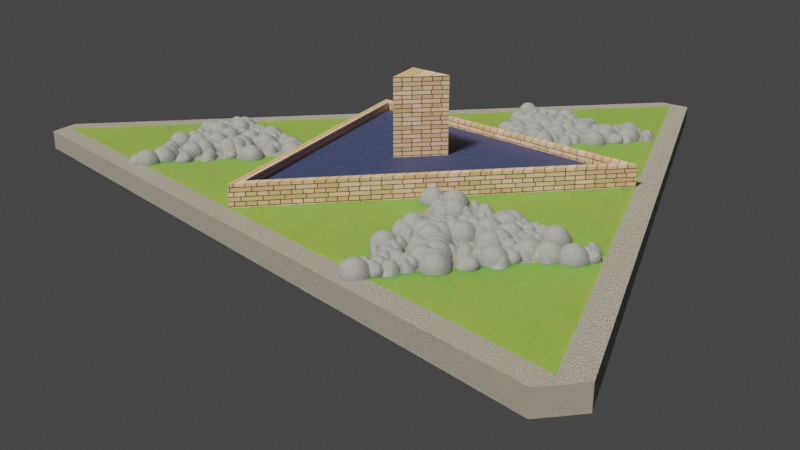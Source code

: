 # Source: triangles-230324-1-9.blend  (saved by Blender 3.6.11; exported with 4.5.12 LTS)
import bpy
from mathutils import Matrix  # noqa: F401  (used for matrix-valued properties, if any)

bpy.ops.wm.read_factory_settings(use_empty=True)
scene = bpy.context.scene
scene.name = 'Scene'

# ---- collections
col_collection = bpy.data.collections.new('Collection'); scene.collection.children.link(col_collection)
col_rocks = bpy.data.collections.new('rocks'); col_collection.children.link(col_rocks)

# ---- materials (node trees are filled in below, after node groups)
mat_material_001 = bpy.data.materials.new('Material.001')
mat_material_001.use_transparent_shadow = False
mat_material_002 = bpy.data.materials.new('Material.002')
mat_material_002.use_transparent_shadow = False
mat_material_003 = bpy.data.materials.new('Material.003')
mat_material_003.use_transparent_shadow = False
mat_material_004 = bpy.data.materials.new('Material.004')
mat_material_004.use_transparent_shadow = False
mat_material_006 = bpy.data.materials.new('Material.006')
mat_material_006.use_transparent_shadow = False
mat_material_005 = bpy.data.materials.new('Material.005')
mat_material_005.use_transparent_shadow = False

# ---- node groups
ng_geometry_nodes = bpy.data.node_groups.new('Geometry Nodes', 'GeometryNodeTree')
_s = ng_geometry_nodes.interface.new_socket(name='Geometry', in_out='OUTPUT', socket_type='NodeSocketGeometry')
_s = ng_geometry_nodes.interface.new_socket(name='Geometry', in_out='INPUT', socket_type='NodeSocketGeometry')
ng_geometry_nodes.is_modifier = True
# nodes of 'Geometry Nodes' reference scene objects; filled in after objects exist
ng_geometry_nodes_002 = bpy.data.node_groups.new('Geometry Nodes.002', 'GeometryNodeTree')
_s = ng_geometry_nodes_002.interface.new_socket(name='Geometry', in_out='OUTPUT', socket_type='NodeSocketGeometry')
_s = ng_geometry_nodes_002.interface.new_socket(name='Geometry', in_out='INPUT', socket_type='NodeSocketGeometry')
ng_geometry_nodes_002.is_modifier = True
# nodes of 'Geometry Nodes.002' reference scene objects; filled in after objects exist
ng_auto_smooth = bpy.data.node_groups.new('Auto Smooth', 'GeometryNodeTree')
_s = ng_auto_smooth.interface.new_socket(name='Geometry', in_out='OUTPUT', socket_type='NodeSocketGeometry')
_s = ng_auto_smooth.interface.new_socket(name='Geometry', in_out='INPUT', socket_type='NodeSocketGeometry')
_s = ng_auto_smooth.interface.new_socket(name='Angle', in_out='INPUT', socket_type='NodeSocketFloat')
_s.subtype = 'ANGLE'
_s.min_value = 0.0
_s.max_value = 3.142
ng_auto_smooth.is_modifier = True
_N = ng_auto_smooth.nodes; _L = ng_auto_smooth.links
n0 = _N.new('NodeGroupOutput'); n0.name = 'Group Output'; n0.location = (480, -100)
n1 = _N.new('NodeGroupInput'); n1.name = 'Group Input'; n1.location = (-420, -300)
n2 = _N.new('NodeGroupInput'); n2.name = 'Group Input.001'; n2.location = (-60, -100)
n3 = _N.new('GeometryNodeSetShadeSmooth'); n3.name = 'Set Shade Smooth'; n3.location = (120, -100)
n3.domain = 'EDGE'
n4 = _N.new('GeometryNodeSetShadeSmooth'); n4.name = 'Set Shade Smooth.001'; n4.location = (300, -100)
n5 = _N.new('GeometryNodeInputMeshEdgeAngle'); n5.name = 'Edge Angle'; n5.location = (-420, -220)
n6 = _N.new('GeometryNodeInputEdgeSmooth'); n6.name = 'Is Edge Smooth'; n6.location = (-60, -160)
n7 = _N.new('GeometryNodeInputShadeSmooth'); n7.name = 'Is Face Smooth'; n7.location = (-240, -340)
n8 = _N.new('FunctionNodeBooleanMath'); n8.name = 'Boolean Math'; n8.location = (-60, -220)
n9 = _N.new('FunctionNodeCompare'); n9.name = 'Compare'; n9.location = (-240, -180)
n9.operation = 'LESS_EQUAL'
_L.new(n5.outputs[0], n9.inputs[0])
_L.new(n4.outputs[0], n0.inputs[0])
_L.new(n1.outputs[1], n9.inputs[1])
_L.new(n9.outputs[0], n8.inputs[0])
_L.new(n7.outputs[0], n8.inputs[1])
_L.new(n2.outputs[0], n3.inputs[0])
_L.new(n6.outputs[0], n3.inputs[1])
_L.new(n3.outputs[0], n4.inputs[0])
_L.new(n8.outputs[0], n3.inputs[2])
n0.is_active_output = True

# ---- material node trees
mat_material_001.use_nodes = True; mat_material_001.node_tree.nodes.clear()
_N = mat_material_001.node_tree.nodes; _L = mat_material_001.node_tree.links
n0 = _N.new('ShaderNodeMapping'); n0.name = 'Mapping'; n0.location = (-604, 119)
n1 = _N.new('ShaderNodeTexCoord'); n1.name = 'Texture Coordinate'; n1.location = (-784, 119)
n2 = _N.new('ShaderNodeOutputMaterial'); n2.name = 'Material Output'; n2.location = (767, 282)
n3 = _N.new('ShaderNodeBsdfPrincipled'); n3.name = 'Principled BSDF'; n3.location = (495, 296)
n3.distribution = 'GGX'
n3.subsurface_method = 'RANDOM_WALK_SKIN'
n3.inputs[3].default_value = 1.45
n3.inputs[8].default_value = 1.0
n3.inputs[10].default_value = 0.2
n3.inputs[27].default_value = (0.0, 0.0, 0.0, 1.0)
n3.inputs[28].default_value = 1.0
n4 = _N.new('ShaderNodeTexNoise'); n4.name = 'Musgrave Texture'; n4.location = (-411, 149)
n4.width = 150
n4.normalize = False
n4.inputs[2].default_value = 36.7
n4.inputs[3].default_value = 3.8
n4.inputs[4].default_value = 1.0
n5 = _N.new('ShaderNodeValToRGB'); n5.name = 'Color Ramp'; n5.location = (-53, 214)
while len(n5.color_ramp.elements) > 1: n5.color_ramp.elements.remove(n5.color_ramp.elements[-1])
n5.color_ramp.elements[0].position = 0.4636; n5.color_ramp.elements[0].color = (1.0, 1.0, 1.0, 1.0)
_e = n5.color_ramp.elements.new(0.5045); _e.color = (0.0, 0.0, 0.0, 1.0)
n6 = _N.new('ShaderNodeMix'); n6.name = 'Mix'; n6.location = (264, 230)
n6.data_type = 'RGBA'
n6.inputs[6].default_value = (0.1836, 0.5, 0.09672, 1.0)
n6.inputs[7].default_value = (0.01513, 0.3401, 0.02618, 1.0)
n7 = _N.new('ShaderNodeTexNoise'); n7.name = 'Noise Texture'; n7.location = (-235, 135)
n7.inputs[2].default_value = 52.1
n7.inputs[3].default_value = 15.0
n7.inputs[4].default_value = 0.1667
n8 = _N.new('ShaderNodeBump'); n8.name = 'Bump'; n8.location = (296, -96)
n8.invert = True
n8.inputs[1].default_value = 8.3
n8.inputs[2].default_value = 1.0
n9 = _N.new('ShaderNodeMix'); n9.name = 'Mix.001'; n9.location = (325, 176)
n9.data_type = 'RGBA'
n9.inputs[0].default_value = 0.2
n9.inputs[7].default_value = (0.8, 0.5887, 0.1409, 1.0)
_L.new(n1.outputs[0], n0.inputs[0])
_L.new(n0.outputs[0], n4.inputs[0])
_L.new(n7.outputs[1], n5.inputs[0])
_L.new(n3.outputs[0], n2.inputs[0])
_L.new(n5.outputs[0], n6.inputs[0])
_L.new(n4.outputs[0], n7.inputs[0])
_L.new(n8.outputs[0], n3.inputs[5])
_L.new(n5.outputs[0], n8.inputs[3])
_L.new(n6.outputs[2], n9.inputs[6])
_L.new(n9.outputs[2], n3.inputs[0])
n2.is_active_output = True
mat_material_002.use_nodes = True; mat_material_002.node_tree.nodes.clear()
_N = mat_material_002.node_tree.nodes; _L = mat_material_002.node_tree.links
n0 = _N.new('ShaderNodeOutputMaterial'); n0.name = 'Material Output'; n0.location = (558, 300)
n1 = _N.new('ShaderNodeBsdfPrincipled'); n1.name = 'Principled BSDF'; n1.location = (234, 346)
n1.distribution = 'GGX'
n1.subsurface_method = 'RANDOM_WALK_SKIN'
n1.inputs[3].default_value = 1.45
n1.inputs[27].default_value = (0.0, 0.0, 0.0, 1.0)
n1.inputs[28].default_value = 1.0
n2 = _N.new('ShaderNodeTexCoord'); n2.name = 'Texture Coordinate'; n2.location = (-936, 223)
n3 = _N.new('ShaderNodeMapping'); n3.name = 'Mapping'; n3.location = (-760, 224)
n4 = _N.new('ShaderNodeBump'); n4.name = 'Bump'; n4.location = (52, 40)
n4.inputs[0].default_value = 0.8417
n4.inputs[1].default_value = 1.0
n4.inputs[2].default_value = 1.0
n5 = _N.new('ShaderNodeTexNoise'); n5.name = 'Musgrave Texture'; n5.location = (-590, 78)
n5.width = 150
n5.noise_type = 'HYBRID_MULTIFRACTAL'
n5.normalize = False
n5.inputs[2].default_value = 38.8
n5.inputs[3].default_value = 14.0
n5.inputs[4].default_value = 0.25
n6 = _N.new('ShaderNodeTexNoise'); n6.name = 'Noise Texture'; n6.location = (-432, 229)
n6.inputs[2].default_value = 2000.0
n7 = _N.new('ShaderNodeValToRGB'); n7.name = 'Color Ramp'; n7.location = (-231, 252)
while len(n7.color_ramp.elements) > 1: n7.color_ramp.elements.remove(n7.color_ramp.elements[-1])
n7.color_ramp.elements[0].position = 0.1545; n7.color_ramp.elements[0].color = (0.0002402, 0.0002402, 0.0002402, 1.0)
_e = n7.color_ramp.elements.new(0.6682); _e.color = (1.0, 1.0, 1.0, 1.0)
_L.new(n1.outputs[0], n0.inputs[0])
_L.new(n7.outputs[0], n1.inputs[0])
_L.new(n2.outputs[0], n3.inputs[0])
_L.new(n6.outputs[1], n7.inputs[0])
_L.new(n4.outputs[0], n1.inputs[5])
_L.new(n7.outputs[0], n4.inputs[3])
_L.new(n3.outputs[0], n6.inputs[0])
n0.is_active_output = True
mat_material_003.use_nodes = True; mat_material_003.node_tree.nodes.clear()
_N = mat_material_003.node_tree.nodes; _L = mat_material_003.node_tree.links
n0 = _N.new('ShaderNodeBsdfPrincipled'); n0.name = 'Principled BSDF'; n0.location = (-139, 353)
n0.distribution = 'GGX'
n0.subsurface_method = 'RANDOM_WALK_SKIN'
n0.inputs[3].default_value = 1.45
n0.inputs[27].default_value = (0.0, 0.0, 0.0, 1.0)
n0.inputs[28].default_value = 1.0
n1 = _N.new('ShaderNodeOutputMaterial'); n1.name = 'Material Output'; n1.location = (151, 353)
n2 = _N.new('ShaderNodeMapping'); n2.name = 'Mapping'; n2.location = (-783, 283)
n2.inputs[2].default_value = (0.0, 1.571, 1.571)
n3 = _N.new('ShaderNodeTexCoord'); n3.name = 'Texture Coordinate'; n3.location = (-1016, 247)
n4 = _N.new('ShaderNodeTexBrick'); n4.name = 'Brick Texture'; n4.location = (-593, 298)
n4.offset_frequency = 4
n4.squash = 1.9
n4.inputs[1].default_value = (0.8, 0.5833, 0.4998, 1.0)
n4.inputs[2].default_value = (0.598, 0.3962, 0.2323, 1.0)
_L.new(n0.outputs[0], n1.inputs[0])
_L.new(n2.outputs[0], n4.inputs[0])
_L.new(n4.outputs[0], n0.inputs[0])
_L.new(n3.outputs[3], n2.inputs[0])
n1.is_active_output = True
mat_material_004.use_nodes = True; mat_material_004.node_tree.nodes.clear()
_N = mat_material_004.node_tree.nodes; _L = mat_material_004.node_tree.links
n0 = _N.new('ShaderNodeOutputMaterial'); n0.name = 'Material Output'; n0.location = (788, 300)
n1 = _N.new('ShaderNodeMapping'); n1.name = 'Mapping'; n1.location = (-853, 167)
n2 = _N.new('ShaderNodeTexCoord'); n2.name = 'Texture Coordinate'; n2.location = (-1033, 167)
n3 = _N.new('ShaderNodeTexWave'); n3.name = 'Wave Texture'; n3.location = (-677, 236)
n3.wave_profile = 'SAW'
n3.inputs[1].default_value = 14.5
n3.inputs[2].default_value = 10.0
n3.inputs[3].default_value = 11.3
n4 = _N.new('ShaderNodeBsdfPrincipled'); n4.name = 'Principled BSDF'; n4.location = (508, 322)
n4.distribution = 'GGX'
n4.subsurface_method = 'RANDOM_WALK_SKIN'
n4.inputs[3].default_value = 1.45
n4.inputs[27].default_value = (0.0, 0.0, 0.0, 1.0)
n4.inputs[28].default_value = 1.0
n5 = _N.new('ShaderNodeMix'); n5.name = 'Mix'; n5.location = (280, 267)
n5.data_type = 'RGBA'
n5.inputs[6].default_value = (0.08514, 0.1937, 0.3353, 1.0)
n5.inputs[7].default_value = (0.09561, 0.06978, 0.5, 1.0)
n6 = _N.new('ShaderNodeTexNoise'); n6.name = 'Musgrave Texture'; n6.location = (-490, 214)
n6.width = 150
n6.normalize = False
n6.inputs[2].default_value = 25.2
n6.inputs[3].default_value = 11.5
n6.inputs[4].default_value = 0.25
n7 = _N.new('ShaderNodeValToRGB'); n7.name = 'Color Ramp'; n7.location = (-40, 194)
while len(n7.color_ramp.elements) > 1: n7.color_ramp.elements.remove(n7.color_ramp.elements[-1])
n7.color_ramp.elements[0].position = 0.2227; n7.color_ramp.elements[0].color = (1.0, 1.0, 1.0, 1.0)
_e = n7.color_ramp.elements.new(0.7409); _e.color = (0.0, 0.0, 0.0, 1.0)
n8 = _N.new('ShaderNodeBump'); n8.name = 'Bump'; n8.location = (313, -63)
n8.inputs[1].default_value = 1.0
n8.inputs[2].default_value = 1.0
n9 = _N.new('ShaderNodeTexNoise'); n9.name = 'Noise Texture'; n9.location = (-260, 147)
_L.new(n4.outputs[0], n0.inputs[0])
_L.new(n2.outputs[0], n1.inputs[0])
_L.new(n1.outputs[0], n3.inputs[0])
_L.new(n3.outputs[0], n6.inputs[0])
_L.new(n7.outputs[0], n5.inputs[0])
_L.new(n5.outputs[2], n4.inputs[0])
_L.new(n9.outputs[1], n7.inputs[0])
_L.new(n7.outputs[0], n8.inputs[3])
_L.new(n8.outputs[0], n4.inputs[5])
_L.new(n6.outputs[0], n9.inputs[0])
n0.is_active_output = True
mat_material_006.use_nodes = True; mat_material_006.node_tree.nodes.clear()
_N = mat_material_006.node_tree.nodes; _L = mat_material_006.node_tree.links
n0 = _N.new('ShaderNodeBsdfPrincipled'); n0.name = 'Principled BSDF'; n0.location = (10, 300)
n0.distribution = 'GGX'
n0.subsurface_method = 'RANDOM_WALK_SKIN'
n0.inputs[0].default_value = (0.0226, 0.01197, 0.8, 1.0)
n0.inputs[3].default_value = 1.45
n0.inputs[27].default_value = (0.0, 0.0, 0.0, 1.0)
n0.inputs[28].default_value = 1.0
n1 = _N.new('ShaderNodeOutputMaterial'); n1.name = 'Material Output'; n1.location = (300, 300)
_L.new(n0.outputs[0], n1.inputs[0])
n1.is_active_output = True
mat_material_005.use_nodes = True; mat_material_005.node_tree.nodes.clear()
_N = mat_material_005.node_tree.nodes; _L = mat_material_005.node_tree.links
n0 = _N.new('ShaderNodeTexCoord'); n0.name = 'Texture Coordinate'; n0.location = (-848, 106)
n1 = _N.new('ShaderNodeTexNoise'); n1.name = 'Musgrave Texture'; n1.location = (-277, 161)
n1.width = 150
n1.noise_type = 'MULTIFRACTAL'
n1.normalize = False
n1.inputs[2].default_value = 2.6
n1.inputs[3].default_value = 14.0
n1.inputs[4].default_value = 5.39e-26
n1.inputs[5].default_value = 7.0
n2 = _N.new('ShaderNodeTexNoise'); n2.name = 'Noise Texture'; n2.location = (-502, 131)
n2.inputs[2].default_value = 100.0
n2.inputs[8].default_value = 3.3
n3 = _N.new('ShaderNodeMapping'); n3.name = 'Mapping'; n3.location = (-664, 161)
n4 = _N.new('ShaderNodeOutputMaterial'); n4.name = 'Material Output'; n4.location = (801, 275)
n5 = _N.new('ShaderNodeBsdfPrincipled'); n5.name = 'Principled BSDF'; n5.location = (431, 279)
n5.distribution = 'GGX'
n5.subsurface_method = 'RANDOM_WALK_SKIN'
n5.inputs[3].default_value = 1.45
n5.inputs[27].default_value = (0.0, 0.0, 0.0, 1.0)
n5.inputs[28].default_value = 1.0
n6 = _N.new('ShaderNodeValToRGB'); n6.name = 'Color Ramp'; n6.location = (-110, 193)
while len(n6.color_ramp.elements) > 1: n6.color_ramp.elements.remove(n6.color_ramp.elements[-1])
n6.color_ramp.elements[0].position = 0.6; n6.color_ramp.elements[0].color = (0.01018, 0.01018, 0.01018, 1.0)
_e = n6.color_ramp.elements.new(0.8273); _e.color = (1.0, 1.0, 1.0, 1.0)
n7 = _N.new('ShaderNodeBump'); n7.name = 'Bump'; n7.location = (229, -127)
n7.inputs[0].default_value = 0.3
n7.inputs[1].default_value = 1.0
n7.inputs[2].default_value = 1.0
n8 = _N.new('ShaderNodeMix'); n8.name = 'Mix'; n8.location = (210, 195)
n8.data_type = 'RGBA'
n8.inputs[6].default_value = (0.1397, 0.1586, 0.1834, 1.0)
n8.inputs[7].default_value = (0.3858, 0.4289, 0.5, 1.0)
_L.new(n5.outputs[0], n4.inputs[0])
_L.new(n8.outputs[2], n5.inputs[0])
_L.new(n2.outputs[1], n1.inputs[0])
_L.new(n0.outputs[0], n3.inputs[0])
_L.new(n3.outputs[0], n2.inputs[0])
_L.new(n1.outputs[0], n6.inputs[0])
_L.new(n6.outputs[0], n8.inputs[0])
_L.new(n6.outputs[0], n7.inputs[3])
_L.new(n7.outputs[0], n5.inputs[5])
n4.is_active_output = True

# ---- world
world_world = bpy.data.worlds.new('World'); scene.world = world_world
world_world.use_nodes = True; world_world.node_tree.nodes.clear()
_N = world_world.node_tree.nodes; _L = world_world.node_tree.links
n0 = _N.new('ShaderNodeOutputWorld'); n0.name = 'World Output'; n0.location = (300, 300)
n1 = _N.new('ShaderNodeBackground'); n1.name = 'Background'; n1.location = (10, 300)
n1.inputs[0].default_value = (0.05088, 0.05088, 0.05088, 1.0)
_L.new(n1.outputs[0], n0.inputs[0])
n0.is_active_output = True
world_world.color = (0.05088, 0.05088, 0.05088)
world_world.use_sun_shadow = False
world_world.sun_shadow_jitter_overblur = 0.0

# ---- cameras
cam_camera = bpy.data.cameras.new('Camera')
cam_camera.clip_end = 100.0
cam_camera.lens = 40.0
cam_camera.ortho_scale = 7.314

# ---- lights
light_light = bpy.data.lights.new('Light', 'SUN')
light_light.color = (1.0, 0.8918, 0.6729)
light_light.transmission_factor = 0.0
light_light.angle = 0.1993
light_light.energy = 5.0
light_light.shadow_soft_size = 0.1
light_light.shadow_cascade_max_distance = 1000.0

# ---- meshes
me_plane = bpy.data.meshes.new('Plane')
me_plane.from_pydata([(-1.0, -1.0, 0.0), (1.0, -1.0, 0.0), (-1.0, 1.0, 0.0), (1.0, 1.0, 0.0)], [], [(0, 1, 3, 2)])
_uv = me_plane.uv_layers.new(name='UVMap')
_uv.uv.foreach_set('vector', [0.0, 0.0, 1.0, 0.0, 1.0, 1.0, 0.0, 1.0])
me_plane.update()
me_circle = bpy.data.meshes.new('Circle')
me_circle.from_pydata([(0.0, 5.0, 0.0), (-4.33, -2.5, 0.0), (4.33, -2.5, 0.0), (0.0, 5.0, 0.2341), (-4.33, -2.5, 0.2341), (4.33, -2.5, 0.2341), (-2.165, 1.25, 0.2341), (0.0, -2.5, 0.2341), (2.165, 1.25, 0.2341), (-1.083, 3.125, 0.2341), (-2.165, -2.5, 0.2341), (3.248, -0.625, 0.2341), (-3.248, -0.625, 0.2341), (2.165, -2.5, 0.2341), (1.083, 3.125, 0.2341), (1.083, -0.625, 0.2341), (0.0, 1.25, 0.2341), (-1.083, -0.625, 0.2341), (0.9973, -0.5758, 0.2341), (0.0, -2.303, 0.2341), (0.0, 1.152, 0.2341), (-1.995, 1.152, 0.2341), (-0.9973, -0.5758, 0.2341), (1.995, 1.152, 0.2341), (1.083, -0.625, 0.488), (0.0, -2.5, 0.488), (0.0, 1.25, 0.488), (-2.165, 1.25, 0.488), (-1.083, -0.625, 0.488), (2.165, 1.25, 0.488), (0.9973, -0.5758, 0.488), (0.0, -2.303, 0.488), (0.0, 1.152, 0.488), (-1.995, 1.152, 0.488), (-0.9973, -0.5758, 0.488), (1.995, 1.152, 0.488), (0.1597, -0.09217, 0.2341), (0.0, -0.3687, 0.2341), (0.0, 0.1843, 0.2341), (-0.3193, 0.1843, 0.2341), (-0.1597, -0.09217, 0.2341), (0.3193, 0.1843, 0.2341), (0.1597, -0.09217, 1.311), (0.0, -0.3687, 1.311), (0.0, 0.1843, 1.311), (-0.3193, 0.1843, 1.311), (-0.1597, -0.09217, 1.311), (0.3193, 0.1843, 1.311), (0.9973, -0.5758, 0.3839), (0.0, -2.303, 0.3839), (0.0, 1.152, 0.3839), (-1.995, 1.152, 0.3839), (-0.9973, -0.5758, 0.3839), (1.995, 1.152, 0.3839), (0.1597, -0.09217, 0.3839), (0.0, -0.3687, 0.3839), (0.0, 0.1843, 0.3839), (-0.3193, 0.1843, 0.3839), (-0.1597, -0.09217, 0.3839), (0.3193, 0.1843, 0.3839), (-1.083, -0.625, 0.2364), (-2.165, -2.5, 0.2364), (-3.248, -0.625, 0.2364), (3.248, -0.625, 0.2364), (2.165, -2.5, 0.2364), (1.083, -0.625, 0.2364), (1.083, 3.125, 0.2364), (0.0, 1.25, 0.2364), (-1.083, 3.125, 0.2364), (0.2165, 5.125, -1.47e-08), (4.547, -2.375, -1.47e-08), (3.464, -0.5, 0.2341), (4.547, -2.375, 0.2341), (0.2165, 5.125, 0.2341), (1.299, 3.25, 0.2341), (2.382, 1.375, 0.2341), (4.33, -2.75, 0.0), (-4.33, -2.75, 0.0), (-2.165, -2.75, 0.2341), (-4.33, -2.75, 0.2341), (4.33, -2.75, 0.2341), (2.165, -2.75, 0.2341), (2.235e-08, -2.75, 0.2341), (-4.547, -2.375, 0.0), (-0.2165, 5.125, 0.0), (-1.299, 3.25, 0.2341), (-0.2165, 5.125, 0.2341), (-4.547, -2.375, 0.2341), (-3.464, -0.5, 0.2341), (-2.382, 1.375, 0.2341)], [], [(0, 2, 1), (3, 9, 14), (14, 8, 11, 5, 72, 71, 75, 74, 73, 3), (1, 2, 76, 77), (72, 80, 5), (8, 15, 11), (19, 22, 34, 31), (6, 12, 17), (17, 10, 7), (10, 17, 60, 61), (12, 4, 10), (11, 13, 5), (13, 11, 63, 64), (15, 7, 13), (14, 16, 8), (16, 14, 66, 67), (9, 6, 16), (39, 38, 56, 57), (6, 17, 28, 27), (21, 20, 32, 33), (20, 23, 35, 32), (16, 6, 27, 26), (17, 7, 25, 28), (28, 25, 31, 34), (25, 24, 30, 31), (24, 29, 35, 30), (26, 27, 33, 32), (29, 26, 32, 35), (27, 28, 34, 33), (15, 8, 29, 24), (22, 21, 33, 34), (8, 16, 26, 29), (7, 15, 24, 25), (23, 18, 30, 35), (18, 19, 31, 30), (39, 40, 46, 45), (38, 41, 59, 56), (36, 37, 55, 54), (21, 22, 52, 51), (22, 19, 49, 52), (41, 36, 54, 59), (44, 45, 46, 43, 42, 47), (37, 36, 42, 43), (40, 37, 43, 46), (36, 41, 47, 42), (38, 39, 45, 44), (41, 38, 44, 47), (52, 49, 55, 58), (48, 53, 59, 54), (50, 51, 57, 56), (53, 50, 56, 59), (51, 52, 58, 57), (49, 48, 54, 55), (18, 23, 53, 48), (19, 18, 48, 49), (37, 40, 58, 55), (23, 20, 50, 53), (40, 39, 57, 58), (20, 21, 51, 50), (60, 62, 61), (63, 65, 64), (66, 68, 67), (14, 9, 68, 66), (11, 15, 65, 63), (17, 12, 62, 60), (9, 16, 67, 68), (15, 13, 64, 65), (12, 10, 61, 62), (70, 69, 73, 74, 75, 71, 72), (5, 2, 70, 72), (87, 79, 4), (76, 80, 72, 70), (0, 3, 73, 69), (2, 0, 69, 70), (2, 76, 70), (77, 76, 80, 81, 82, 78, 79), (5, 13, 7, 10, 4, 79, 78, 82, 81, 80), (4, 1, 77, 79), (2, 5, 80, 76), (84, 83, 87, 88, 89, 85, 86), (83, 87, 79, 77), (6, 9, 3, 86, 85, 89, 88, 87, 4, 12), (1, 4, 87, 83), (3, 0, 84, 86), (0, 1, 83, 84), (69, 73, 86, 84), (86, 73, 3), (84, 69, 0), (83, 77, 1)])
me_circle.polygons.foreach_set('material_index', [0, 0, 1, 1, 1, 0, 2, 0, 0, 0, 0, 0, 0, 0, 0, 0, 0, 0, 2, 2, 2, 2, 2, 2, 2, 2, 2, 2, 2, 2, 2, 2, 2, 2, 2, 2, 0, 0, 2, 0, 0, 2, 2, 2, 2, 2, 2, 3, 3, 3, 3, 3, 3, 0, 0, 0, 0, 0, 0, 1, 1, 1, 0, 0, 0, 0, 0, 0, 1, 0, 1, 1, 0, 1, 1, 1, 1, 0, 0, 1, 1, 1, 0, 0, 1, 1, 1, 0, 1])
_uv = me_circle.uv_layers.new(name='UVMap')
_uv.uv.foreach_set('vector', [0.268, 9.634e-05, 9.633e-05, 0.9999, 0.9999, 0.732, 0.268, 9.634e-05, 0.451, 0.1831, 0.201, 0.25, 0.201, 0.25, 0.134, 0.5, 0.06707, 0.75, 9.633e-05, 0.9999, 9.633e-05, 0.9999, 0.06707, 0.75, 0.134, 0.5, 0.201, 0.25, 0.268, 9.634e-05, 0.268, 9.634e-05, 0.9999, 0.732, 9.633e-05, 0.9999, 9.633e-05, 0.9999, 0.9999, 0.732, 0.0, 0.0, 0.0, 0.0, 0.0, 0.0, 0.134, 0.5, 0.317, 0.683, 0.06707, 0.75, 0.5, 0.866, 0.567, 0.616, 0.567, 0.616, 0.5, 0.866, 0.6339, 0.3661, 0.8169, 0.549, 0.567, 0.616, 0.567, 0.616, 0.75, 0.799, 0.5, 0.866, 0.75, 0.799, 0.567, 0.616, 0.567, 0.616, 0.75, 0.799, 0.8169, 0.549, 0.9999, 0.732, 0.75, 0.799, 0.06707, 0.75, 0.25, 0.9329, 9.633e-05, 0.9999, 0.25, 0.9329, 0.06707, 0.75, 0.06707, 0.75, 0.25, 0.9329, 0.317, 0.683, 0.5, 0.866, 0.25, 0.9329, 0.201, 0.25, 0.384, 0.433, 0.134, 0.5, 0.384, 0.433, 0.201, 0.25, 0.201, 0.25, 0.384, 0.433, 0.451, 0.1831, 0.6339, 0.3661, 0.384, 0.433, 0.6339, 0.3661, 0.384, 0.433, 0.384, 0.433, 0.6339, 0.3661, 0.6339, 0.3661, 0.567, 0.616, 0.567, 0.616, 0.6339, 0.3661, 0.6339, 0.3661, 0.384, 0.433, 0.384, 0.433, 0.6339, 0.3661, 0.384, 0.433, 0.134, 0.5, 0.134, 0.5, 0.384, 0.433, 0.384, 0.433, 0.6339, 0.3661, 0.6339, 0.3661, 0.384, 0.433, 0.567, 0.616, 0.5, 0.866, 0.5, 0.866, 0.567, 0.616, 0.567, 0.616, 0.5, 0.866, 0.5, 0.866, 0.567, 0.616, 0.5, 0.866, 0.317, 0.683, 0.317, 0.683, 0.5, 0.866, 0.317, 0.683, 0.134, 0.5, 0.134, 0.5, 0.317, 0.683, 0.384, 0.433, 0.6339, 0.3661, 0.6339, 0.3661, 0.384, 0.433, 0.134, 0.5, 0.384, 0.433, 0.384, 0.433, 0.134, 0.5, 0.6339, 0.3661, 0.567, 0.616, 0.567, 0.616, 0.6339, 0.3661, 0.317, 0.683, 0.134, 0.5, 0.134, 0.5, 0.317, 0.683, 0.567, 0.616, 0.6339, 0.3661, 0.6339, 0.3661, 0.567, 0.616, 0.134, 0.5, 0.384, 0.433, 0.384, 0.433, 0.134, 0.5, 0.5, 0.866, 0.317, 0.683, 0.317, 0.683, 0.5, 0.866, 0.134, 0.5, 0.317, 0.683, 0.317, 0.683, 0.134, 0.5, 0.317, 0.683, 0.5, 0.866, 0.5, 0.866, 0.317, 0.683, 0.6339, 0.3661, 0.567, 0.616, 0.567, 0.616, 0.6339, 0.3661, 0.384, 0.433, 0.134, 0.5, 0.134, 0.5, 0.384, 0.433, 0.317, 0.683, 0.5, 0.866, 0.5, 0.866, 0.317, 0.683, 0.6339, 0.3661, 0.567, 0.616, 0.567, 0.616, 0.6339, 0.3661, 0.567, 0.616, 0.5, 0.866, 0.5, 0.866, 0.567, 0.616, 0.134, 0.5, 0.317, 0.683, 0.317, 0.683, 0.134, 0.5, 0.384, 0.433, 0.6339, 0.3661, 0.567, 0.616, 0.5, 0.866, 0.317, 0.683, 0.134, 0.5, 0.5, 0.866, 0.317, 0.683, 0.317, 0.683, 0.5, 0.866, 0.567, 0.616, 0.5, 0.866, 0.5, 0.866, 0.567, 0.616, 0.317, 0.683, 0.134, 0.5, 0.134, 0.5, 0.317, 0.683, 0.384, 0.433, 0.6339, 0.3661, 0.6339, 0.3661, 0.384, 0.433, 0.134, 0.5, 0.384, 0.433, 0.384, 0.433, 0.134, 0.5, 0.567, 0.616, 0.5, 0.866, 0.5, 0.866, 0.567, 0.616, 0.317, 0.683, 0.134, 0.5, 0.134, 0.5, 0.317, 0.683, 0.384, 0.433, 0.6339, 0.3661, 0.6339, 0.3661, 0.384, 0.433, 0.134, 0.5, 0.384, 0.433, 0.384, 0.433, 0.134, 0.5, 0.6339, 0.3661, 0.567, 0.616, 0.567, 0.616, 0.6339, 0.3661, 0.5, 0.866, 0.317, 0.683, 0.317, 0.683, 0.5, 0.866, 0.317, 0.683, 0.134, 0.5, 0.134, 0.5, 0.317, 0.683, 0.5, 0.866, 0.317, 0.683, 0.317, 0.683, 0.5, 0.866, 0.5, 0.866, 0.567, 0.616, 0.567, 0.616, 0.5, 0.866, 0.134, 0.5, 0.384, 0.433, 0.384, 0.433, 0.134, 0.5, 0.567, 0.616, 0.6339, 0.3661, 0.6339, 0.3661, 0.567, 0.616, 0.384, 0.433, 0.6339, 0.3661, 0.6339, 0.3661, 0.384, 0.433, 0.567, 0.616, 0.8169, 0.549, 0.75, 0.799, 0.06707, 0.75, 0.317, 0.683, 0.25, 0.9329, 0.201, 0.25, 0.451, 0.1831, 0.384, 0.433, 0.201, 0.25, 0.451, 0.1831, 0.451, 0.1831, 0.201, 0.25, 0.06707, 0.75, 0.317, 0.683, 0.317, 0.683, 0.06707, 0.75, 0.567, 0.616, 0.8169, 0.549, 0.8169, 0.549, 0.567, 0.616, 0.451, 0.1831, 0.384, 0.433, 0.384, 0.433, 0.451, 0.1831, 0.317, 0.683, 0.25, 0.9329, 0.25, 0.9329, 0.317, 0.683, 0.8169, 0.549, 0.75, 0.799, 0.75, 0.799, 0.8169, 0.549, 9.633e-05, 0.9999, 0.268, 9.634e-05, 0.268, 9.634e-05, 0.201, 0.25, 0.134, 0.5, 0.06707, 0.75, 9.633e-05, 0.9999, 9.633e-05, 0.9999, 9.633e-05, 0.9999, 9.633e-05, 0.9999, 9.633e-05, 0.9999, 0.0, 0.0, 0.0, 0.0, 0.0, 0.0, 9.633e-05, 0.9999, 9.633e-05, 0.9999, 9.633e-05, 0.9999, 9.633e-05, 0.9999, 0.268, 9.634e-05, 0.268, 9.634e-05, 0.268, 9.634e-05, 0.268, 9.634e-05, 9.633e-05, 0.9999, 0.268, 9.634e-05, 0.268, 9.634e-05, 9.633e-05, 0.9999, 0.0, 0.0, 0.0, 0.0, 0.0, 0.0, 0.9999, 0.732, 9.633e-05, 0.9999, 9.633e-05, 0.9999, 0.25, 0.9329, 0.5, 0.866, 0.75, 0.799, 0.9999, 0.732, 9.633e-05, 0.9999, 0.25, 0.9329, 0.5, 0.866, 0.75, 0.799, 0.9999, 0.732, 0.9999, 0.732, 0.75, 0.799, 0.5, 0.866, 0.25, 0.9329, 9.633e-05, 0.9999, 0.9999, 0.732, 0.9999, 0.732, 0.9999, 0.732, 0.9999, 0.732, 9.633e-05, 0.9999, 9.633e-05, 0.9999, 9.633e-05, 0.9999, 9.633e-05, 0.9999, 0.268, 9.634e-05, 0.9999, 0.732, 0.9999, 0.732, 0.8169, 0.549, 0.6339, 0.3661, 0.451, 0.1831, 0.268, 9.634e-05, 0.9999, 0.732, 0.9999, 0.732, 0.9999, 0.732, 0.9999, 0.732, 0.6339, 0.3661, 0.451, 0.1831, 0.268, 9.634e-05, 0.268, 9.634e-05, 0.451, 0.1831, 0.6339, 0.3661, 0.8169, 0.549, 0.9999, 0.732, 0.9999, 0.732, 0.8169, 0.549, 0.9999, 0.732, 0.9999, 0.732, 0.9999, 0.732, 0.9999, 0.732, 0.268, 9.634e-05, 0.268, 9.634e-05, 0.268, 9.634e-05, 0.268, 9.634e-05, 0.268, 9.634e-05, 0.9999, 0.732, 0.9999, 0.732, 0.268, 9.634e-05, 0.268, 9.634e-05, 0.268, 9.634e-05, 0.268, 9.634e-05, 0.268, 9.634e-05, 0.0, 0.0, 0.0, 0.0, 0.0, 0.0, 0.0, 0.0, 0.0, 0.0, 0.0, 0.0, 0.0, 0.0, 0.0, 0.0, 0.0, 0.0])
me_circle.materials.append(mat_material_001)
me_circle.materials.append(mat_material_002)
me_circle.materials.append(mat_material_003)
me_circle.materials.append(mat_material_004)
me_circle.materials.append(mat_material_006)
me_circle.update()
me_rock_005 = bpy.data.meshes.new('rock.005')
me_rock_005.from_pydata([(-0.3505, -0.4733, -0.3202), (-0.389, 0.4985, -0.3145), (-0.4145, 0.2992, 0.5843), (0.3281, -0.3327, 0.3416), (0.4894, 0.3067, 0.4596), (0.3441, 0.3238, -0.3671), (0.3314, -0.3149, -0.5212)], [], [(0, 3, 2), (0, 6, 3), (0, 1, 5, 6), (2, 3, 4), (5, 3, 6), (1, 4, 3, 5), (0, 2, 4, 1)])
me_rock_005.polygons.foreach_set('use_smooth', [True] * 7)
_k = {(2, 3): 0.10478, (0, 1): 0.30584, (0, 2): 0.24079, (0, 3): 0.27502, (2, 4): 0.26347, (1, 5): 0.15271, (0, 6): 0.10414, (5, 6): 0.12059, (3, 4): 0.25477, (3, 5): 0.14173, (3, 6): 0.11856}
me_rock_005.attributes.new('crease_edge', 'FLOAT', 'EDGE').data.foreach_set('value', [_k.get((min(e.vertices), max(e.vertices)), 0.0) for e in me_rock_005.edges])
me_rock_005.materials.append(mat_material_005)
me_rock_005.update()
me_rock_003 = bpy.data.meshes.new('rock.003')
me_rock_003.from_pydata([(0.3507, 0.1422, 0.3133), (0.4303, -0.3365, -0.3193), (0.3395, 0.3277, -0.4272), (-0.3447, 0.4536, -0.3325), (-0.4787, 0.4956, 0.5218), (-0.4503, -0.3437, 0.3327), (-0.3284, -0.3124, -0.4374)], [], [(0, 1, 2), (0, 2, 3, 4), (0, 5, 6, 1), (0, 4, 5), (1, 6, 3, 2), (3, 6, 5, 4)])
me_rock_003.polygons.foreach_set('use_smooth', [True] * 6)
me_rock_003.materials.append(mat_material_005)
me_rock_003.update()
me_rock_006 = bpy.data.meshes.new('rock.006')
me_rock_006.from_pydata([(0.003488, 0.0193, 0.3352), (0.1123, -0.15, 0.01687), (0.1215, 0.2083, 0.06705), (-0.1841, 0.006119, 0.05702), (0.2326, -0.2906, -0.4051), (0.1938, 0.08635, -0.3316), (0.2102, 0.255, -0.3189), (-0.131, 0.1465, -0.3244), (-0.5904, 0.06257, -0.3957), (-0.07857, -0.1559, -0.4386)], [], [(0, 1, 2), (0, 2, 3), (0, 3, 1), (1, 4, 5), (1, 5, 2), (2, 5, 6), (2, 6, 7), (2, 7, 3), (3, 7, 8), (3, 8, 9), (3, 9, 1), (1, 9, 4), (4, 9, 5), (5, 7, 6), (7, 9, 8), (9, 7, 5)])
me_rock_006.polygons.foreach_set('use_smooth', [True] * 16)
me_rock_006.materials.append(mat_material_005)
me_rock_006.update()
me_rock_007 = bpy.data.meshes.new('rock.007')
me_rock_007.from_pydata([(-0.1581, 0.04046, -0.2598), (0.3996, -0.3188, -0.3956), (0.2108, 0.06071, -0.1715), (-0.3758, 0.4055, -0.3242), (-0.3959, -0.3376, 0.3585), (0.227, 0.02178, 0.1795), (0.3366, 0.3591, 0.3712), (-0.1703, 0.0187, 0.1786)], [], [(0, 2, 1), (0, 3, 2), (0, 7, 3), (0, 4, 7), (1, 5, 4), (0, 1, 4), (5, 1, 2), (5, 2, 6), (3, 6, 2), (3, 7, 6), (5, 7, 4), (5, 6, 7)])
me_rock_007.polygons.foreach_set('use_smooth', [True] * 12)
_k = {(0, 1): 0.10188, (0, 2): 0.14018, (0, 3): 0.11285, (0, 4): 0.10766, (1, 5): 0.11278, (5, 6): 0.15582, (0, 7): 0.1038, (5, 7): 0.0795, (1, 2): 0.12985, (6, 7): 0.13423, (4, 7): 0.10494, (1, 4): 0.07324, (2, 3): 0.13229, (2, 5): 0.13606, (2, 6): 0.15163, (3, 6): 0.09517, (4, 5): 0.14216, (3, 7): 0.15027}
me_rock_007.attributes.new('crease_edge', 'FLOAT', 'EDGE').data.foreach_set('value', [_k.get((min(e.vertices), max(e.vertices)), 0.0) for e in me_rock_007.edges])
me_rock_007.materials.append(mat_material_005)
me_rock_007.update()

# ---- objects
ob_plane = bpy.data.objects.new('Plane', me_plane)
ob_light = bpy.data.objects.new('Light', light_light)
ob_camera = bpy.data.objects.new('Camera', cam_camera)
ob_circle = bpy.data.objects.new('Circle', me_circle)
ob_rock_005 = bpy.data.objects.new('rock.005', me_rock_005)
ob_rock_003 = bpy.data.objects.new('rock.003', me_rock_003)
ob_rock_006 = bpy.data.objects.new('rock.006', me_rock_006)
ob_rock_007 = bpy.data.objects.new('rock.007', me_rock_007)
_N = ng_geometry_nodes.nodes; _L = ng_geometry_nodes.links
n0 = _N.new('NodeGroupOutput'); n0.name = 'Group Output'; n0.location = (970, -28)
n1 = _N.new('GeometryNodeInstanceOnPoints'); n1.name = 'Instance on Points'; n1.location = (755, 26)
n1.inputs[3].default_value = True
n2 = _N.new('GeometryNodeMeshToPoints'); n2.name = 'Mesh to Points'; n2.location = (320, 164)
n3 = _N.new('GeometryNodeTransform'); n3.name = 'Transform Geometry'; n3.location = (540, -26)
n3.inputs[3].default_value = (0.33, 0.33, 0.33)
n4 = _N.new('GeometryNodeCollectionInfo'); n4.name = 'Collection Info'; n4.location = (300, -176)
n4.inputs[0].default_value = col_rocks
n4.inputs[1].default_value = True
n4.inputs[2].default_value = True
n5 = _N.new('FunctionNodeRandomValue'); n5.name = 'Random Value'; n5.location = (35, 19)
n5.data_type = 'BOOLEAN'
n6 = _N.new('ShaderNodeTexNoise'); n6.name = 'Noise Texture'; n6.location = (-280, -33)
n6.inputs[2].default_value = 0.7
n6.inputs[3].default_value = 0.0
n6.inputs[4].default_value = 0.3167
n7 = _N.new('GeometryNodeSubdivideMesh'); n7.name = 'Subdivide Mesh'; n7.location = (-170, 150)
n7.inputs[1].default_value = 3
n8 = _N.new('NodeGroupInput'); n8.name = 'Group Input'; n8.location = (-410, 176)
_L.new(n5.outputs[3], n2.inputs[1])
_L.new(n2.outputs[0], n1.inputs[0])
_L.new(n3.outputs[0], n1.inputs[2])
_L.new(n4.outputs[0], n3.inputs[0])
_L.new(n6.outputs[0], n5.inputs[6])
_L.new(n8.outputs[0], n7.inputs[0])
_L.new(n7.outputs[0], n2.inputs[0])
_L.new(n1.outputs[0], n0.inputs[0])
n0.is_active_output = True
_N = ng_geometry_nodes_002.nodes; _L = ng_geometry_nodes_002.links
n0 = _N.new('NodeGroupInput'); n0.name = 'Group Input'; n0.location = (-426, 75)
n1 = _N.new('FunctionNodeInputInt'); n1.name = 'Integer'; n1.location = (-774, 1)
n1.integer = 60
n1.outputs[0].default_value = 0
n2 = _N.new('GeometryNodeInputIndex'); n2.name = 'Index'; n2.location = (-829, -121)
n3 = _N.new('FunctionNodeCompare'); n3.name = 'Compare'; n3.location = (-559, -40)
n3.operation = 'EQUAL'
n3.data_type = 'INT'
n3.inputs[6].default_value = (0.0, 0.0, 0.0, 0.0)
n3.inputs[7].default_value = (0.0, 0.0, 0.0, 0.0)
n4 = _N.new('FunctionNodeBooleanMath'); n4.name = 'Boolean Math'; n4.location = (-324, -48)
n4.operation = 'OR'
n5 = _N.new('FunctionNodeBooleanMath'); n5.name = 'Boolean Math.001'; n5.location = (-104, -34)
n5.operation = 'OR'
n6 = _N.new('GeometryNodeJoinGeometry'); n6.name = 'Join Geometry'; n6.location = (936, 96)
n7 = _N.new('NodeGroupOutput'); n7.name = 'Group Output'; n7.location = (1197, 47)
n8 = _N.new('FunctionNodeRandomValue'); n8.name = 'Random Value'; n8.location = (85, -183)
n8.data_type = 'BOOLEAN'
n8.inputs[8].default_value = 71
n9 = _N.new('ShaderNodeTexNoise'); n9.name = 'Noise Texture'; n9.location = (-156, -222)
n9.inputs[2].default_value = 1.4
n9.inputs[3].default_value = 0.0
n9.inputs[4].default_value = 0.04167
n9.inputs[8].default_value = 1.2
n10 = _N.new('GeometryNodeCollectionInfo'); n10.name = 'Collection Info'; n10.location = (148, -387)
n10.inputs[0].default_value = col_rocks
n10.inputs[1].default_value = True
n10.inputs[2].default_value = True
n11 = _N.new('GeometryNodeTransform'); n11.name = 'Transform Geometry'; n11.location = (418, -363)
n11.inputs[3].default_value = (0.2, 0.2, 0.2)
n12 = _N.new('GeometryNodeMeshToPoints'); n12.name = 'Mesh to Points'; n12.location = (505, -116)
n13 = _N.new('GeometryNodeSeparateGeometry'); n13.name = 'Separate Geometry'; n13.location = (100, 112)
n13.domain = 'FACE'
n14 = _N.new('GeometryNodeSubdivideMesh'); n14.name = 'Subdivide Mesh'; n14.location = (315, 6)
n14.inputs[1].default_value = 4
n15 = _N.new('GeometryNodeInstanceOnPoints'); n15.name = 'Instance on Points'; n15.location = (781, -65)
n15.inputs[3].default_value = True
n16 = _N.new('FunctionNodeCompare'); n16.name = 'Compare.001'; n16.location = (-562, -222)
n16.operation = 'EQUAL'
n16.data_type = 'INT'
n16.inputs[6].default_value = (0.0, 0.0, 0.0, 0.0)
n16.inputs[7].default_value = (0.0, 0.0, 0.0, 0.0)
n17 = _N.new('FunctionNodeCompare'); n17.name = 'Compare.002'; n17.location = (-512, -439)
n17.operation = 'EQUAL'
n17.data_type = 'INT'
n17.inputs[6].default_value = (0.0, 0.0, 0.0, 0.0)
n17.inputs[7].default_value = (0.0, 0.0, 0.0, 0.0)
n18 = _N.new('FunctionNodeInputInt'); n18.name = 'Integer.002'; n18.location = (-858, -435)
n18.integer = 61
n18.outputs[0].default_value = 0
n19 = _N.new('FunctionNodeInputInt'); n19.name = 'Integer.001'; n19.location = (-874, -246)
n19.integer = 59
n19.outputs[0].default_value = 0
_L.new(n6.outputs[0], n7.inputs[0])
_L.new(n0.outputs[0], n13.inputs[0])
_L.new(n2.outputs[0], n3.inputs[1])
_L.new(n1.outputs[0], n3.inputs[0])
_L.new(n1.outputs[0], n3.inputs[2])
_L.new(n2.outputs[0], n3.inputs[3])
_L.new(n13.outputs[0], n14.inputs[0])
_L.new(n14.outputs[0], n12.inputs[0])
_L.new(n9.outputs[0], n8.inputs[6])
_L.new(n8.outputs[3], n12.inputs[1])
_L.new(n12.outputs[0], n15.inputs[0])
_L.new(n11.outputs[0], n15.inputs[2])
_L.new(n10.outputs[0], n11.inputs[0])
_L.new(n13.outputs[1], n6.inputs[0])
_L.new(n19.outputs[0], n16.inputs[2])
_L.new(n2.outputs[0], n16.inputs[3])
_L.new(n5.outputs[0], n13.inputs[1])
_L.new(n3.outputs[0], n4.inputs[0])
_L.new(n16.outputs[0], n4.inputs[1])
_L.new(n4.outputs[0], n5.inputs[0])
_L.new(n15.outputs[0], n6.inputs[0])
_L.new(n18.outputs[0], n17.inputs[2])
_L.new(n2.outputs[0], n17.inputs[3])
_L.new(n17.outputs[0], n5.inputs[1])
_L.new(n14.outputs[0], n6.inputs[0])
n7.is_active_output = True

# ---- transforms, parenting, visibility, modifiers, constraints
ob_plane.location = (5.426, 0.0, 0.0)
_m = ob_plane.modifiers.new('GeometryNodes', 'NODES')
_m.node_group = ng_geometry_nodes
ob_light.location = (4.076, 1.005, 5.904)
ob_light.rotation_euler = (0.6503, 0.05522, 1.866)
ob_light.lock_rotations_4d = False
ob_light.empty_display_type = 'ARROWS'
ob_light.color = (0.0, 0.0, 0.0, 0.0)
ob_light.lineart.crease_threshold = 0.0
ob_camera.location = (4.569, 18.06, 3.145)
ob_camera.rotation_euler = (1.221, 2.489e-07, 2.588)
ob_camera.scale = (1.0, 1.0, 1.0)
ob_camera.lock_rotations_4d = False
ob_camera.empty_display_type = 'ARROWS'
ob_camera.color = (0.0, 0.0, 0.0, 0.0)
ob_camera.display_type = 'WIRE'
ob_camera.lineart.crease_threshold = 0.0
ob_circle.location = (-0.8953, 9.618, 0.0)
ob_circle.rotation_euler = (0.0, -0.0, 3.798)
_m = ob_circle.modifiers.new('GeometryNodes', 'NODES')
_m.node_group = ng_geometry_nodes_002
ob_rock_005.location = (4.907, -2.631, 0.0)
_m = ob_rock_005.modifiers.new('Subsurf', 'SUBSURF')
_m.levels = 2
_m = ob_rock_005.modifiers.new('Subsurf.001', 'SUBSURF')
_m.levels = 2
_m = ob_rock_005.modifiers.new('Displace', 'DISPLACE')
_m.mid_level = 0.0
_m.strength = 0.001648
_m = ob_rock_005.modifiers.new('Displace.001', 'DISPLACE')
_m.mid_level = 0.0
_m.strength = 0.04267
_m = ob_rock_005.modifiers.new('Displace.002', 'DISPLACE')
_m.strength = 0.03047
_m = ob_rock_005.modifiers.new('Displace.003', 'DISPLACE')
_m.strength = 0.0144
_m = ob_rock_005.modifiers.new('Smooth', 'SMOOTH')
_m.factor = 2.09
_m.iterations = 2
_m = ob_rock_005.modifiers.new('Auto Smooth', 'NODES')
_m.node_group = ng_auto_smooth
_gi = [s.identifier for s in ng_auto_smooth.interface.items_tree if s.item_type == 'SOCKET' and s.in_out == 'INPUT']
_m[_gi[1]] = 0.5236  # Angle
ob_rock_003.location = (5.305, -3.676, 0.0)
_m = ob_rock_003.modifiers.new('Subsurf', 'SUBSURF')
_m.levels = 2
_m = ob_rock_003.modifiers.new('Subsurf.001', 'SUBSURF')
_m.levels = 2
_m = ob_rock_003.modifiers.new('Displace', 'DISPLACE')
_m.mid_level = 0.0
_m.strength = 0.003551
_m = ob_rock_003.modifiers.new('Displace.001', 'DISPLACE')
_m.mid_level = 0.0
_m.strength = 0.4439
_m = ob_rock_003.modifiers.new('Displace.002', 'DISPLACE')
_m.strength = 0.05171
_m = ob_rock_003.modifiers.new('Displace.003', 'DISPLACE')
_m.strength = 0.02849
_m = ob_rock_003.modifiers.new('Smooth', 'SMOOTH')
_m.factor = 1.985
_m.iterations = 2
_m = ob_rock_003.modifiers.new('Auto Smooth', 'NODES')
_m.node_group = ng_auto_smooth
_gi = [s.identifier for s in ng_auto_smooth.interface.items_tree if s.item_type == 'SOCKET' and s.in_out == 'INPUT']
_m[_gi[1]] = 0.5236  # Angle
ob_rock_006.location = (6.198, -2.053, 0.0)
_m = ob_rock_006.modifiers.new('Subsurf', 'SUBSURF')
_m.levels = 2
_m = ob_rock_006.modifiers.new('Subsurf.001', 'SUBSURF')
_m.levels = 2
_m = ob_rock_006.modifiers.new('Displace', 'DISPLACE')
_m.mid_level = 0.0
_m.strength = 0.00384
_m = ob_rock_006.modifiers.new('Displace.001', 'DISPLACE')
_m.mid_level = 0.0
_m.strength = 0.3216
_m = ob_rock_006.modifiers.new('Displace.002', 'DISPLACE')
_m.strength = 0.03681
_m = ob_rock_006.modifiers.new('Displace.003', 'DISPLACE')
_m.strength = 0.01131
_m = ob_rock_006.modifiers.new('Smooth', 'SMOOTH')
_m.factor = 2.031
_m.iterations = 2
_m = ob_rock_006.modifiers.new('Auto Smooth', 'NODES')
_m.node_group = ng_auto_smooth
_gi = [s.identifier for s in ng_auto_smooth.interface.items_tree if s.item_type == 'SOCKET' and s.in_out == 'INPUT']
_m[_gi[1]] = 0.5236  # Angle
ob_rock_007.location = (5.854, -3.042, 0.0)
_m = ob_rock_007.modifiers.new('Subsurf', 'SUBSURF')
_m.levels = 2
_m = ob_rock_007.modifiers.new('Subsurf.001', 'SUBSURF')
_m.levels = 2
_m = ob_rock_007.modifiers.new('Displace', 'DISPLACE')
_m.mid_level = 0.0
_m.strength = 0.002504
_m = ob_rock_007.modifiers.new('Displace.001', 'DISPLACE')
_m.mid_level = 0.0
_m.strength = 0.2418
_m = ob_rock_007.modifiers.new('Displace.002', 'DISPLACE')
_m.strength = 0.04713
_m = ob_rock_007.modifiers.new('Displace.003', 'DISPLACE')
_m.strength = 0.01458
_m = ob_rock_007.modifiers.new('Smooth', 'SMOOTH')
_m.factor = 2.035
_m.iterations = 2
_m = ob_rock_007.modifiers.new('Auto Smooth', 'NODES')
_m.node_group = ng_auto_smooth
_gi = [s.identifier for s in ng_auto_smooth.interface.items_tree if s.item_type == 'SOCKET' and s.in_out == 'INPUT']
_m[_gi[1]] = 0.5236  # Angle

# ---- collection membership
scene.collection.objects.link(ob_plane)
col_collection.objects.link(ob_light)
col_collection.objects.link(ob_camera)
col_collection.objects.link(ob_circle)
col_rocks.objects.link(ob_rock_005)
col_rocks.objects.link(ob_rock_003)
col_rocks.objects.link(ob_rock_006)
col_rocks.objects.link(ob_rock_007)

# ---- scene / render settings (as saved in the file)
scene.camera = ob_camera
scene.frame_start = 1; scene.frame_end = 250; scene.frame_set(0)
scene.render.engine = 'BLENDER_EEVEE_NEXT'
scene.render.film_transparent = True
scene.cycles.sampling_pattern = 'TABULATED_SOBOL'
scene.eevee.use_gtao = True
scene.view_settings.view_transform = 'Filmic'
bpy.context.view_layer.update()
